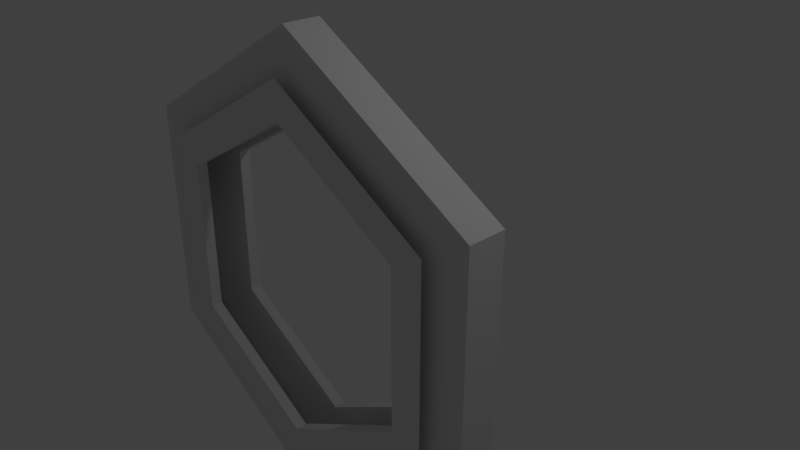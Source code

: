 # Source: corridor_doorway.blend  (saved by Blender 2.78.0; exported with 4.5.12 LTS)
import bpy
from mathutils import Matrix  # noqa: F401  (used for matrix-valued properties, if any)

bpy.ops.wm.read_factory_settings(use_empty=True)
scene = bpy.context.scene
scene.name = 'Scene'

# ---- collections
col_collection_1 = bpy.data.collections.new('Collection 1'); scene.collection.children.link(col_collection_1)

# ---- materials (node trees are filled in below, after node groups)
mat_doorwaymaterial = bpy.data.materials.new('DoorwayMaterial')
mat_doorwaymaterial.alpha_threshold = 0.0
mat_doorwaymaterial.use_transparent_shadow = False
mat_doorwaymaterial.roughness = 0.5

# ---- material node trees

# ---- world
world_world = bpy.data.worlds.new('World'); scene.world = world_world
world_world.color = (0.05088, 0.05088, 0.05088)
world_world.use_sun_shadow = False
world_world.sun_shadow_jitter_overblur = 0.0
world_world.cycles.sampling_method = 'MANUAL'

# ---- cameras
cam_camera = bpy.data.cameras.new('Camera')
cam_camera.clip_end = 100.0
cam_camera.lens = 35.0
cam_camera.sensor_width = 32.0
cam_camera.sensor_height = 18.0
cam_camera.ortho_scale = 7.314
cam_camera.dof.focus_distance = 0.0
cam_camera.dof.aperture_fstop = 128.0

# ---- lights
light_lamp = bpy.data.lights.new('Lamp', 'POINT')
light_lamp.transmission_factor = 0.0
light_lamp.cutoff_distance = 30.0
light_lamp.energy = 100.0
light_lamp.shadow_buffer_clip_start = 1.001
light_lamp.shadow_soft_size = 0.1
light_lamp.shadow_maximum_resolution = 0.006
light_lamp.use_absolute_resolution = True

# ---- meshes
me_circle = bpy.data.meshes.new('Circle')
me_circle.from_pydata([(-1.905e-09, -1.3, 2.606), (-2.257, -1.3, 1.303), (-2.257, -1.3, -1.303), (2.467e-07, -1.3, -2.606), (2.257, -1.3, -1.303), (2.257, -1.3, 1.303), (3.394e-09, -1.15, 2.105), (3.394e-09, -1.3, 2.105), (-1.823, -1.3, 1.053), (-1.823, -1.3, -1.053), (2.042e-07, -1.3, -2.105), (1.823, -1.3, -1.053), (1.823, -1.3, 1.053), (-1.823, -1.15, 1.053), (-1.823, -1.15, -1.053), (2.042e-07, -1.15, -2.105), (1.823, -1.15, -1.053), (1.823, -1.15, 1.053), (-7.438e-08, -1.15, 3.158), (-2.735, -1.15, 1.579), (-2.735, -1.15, -1.579), (2.268e-07, -1.15, -3.158), (2.735, -1.15, -1.579), (2.735, -1.15, 1.579), (-7.438e-08, -0.65, 3.158), (-2.735, -0.65, 1.579), (-2.735, -0.65, -1.579), (2.268e-07, -0.65, -3.158), (2.735, -0.65, -1.579), (2.735, -0.65, 1.579), (-7.438e-08, -0.65, 3.158), (-2.735, -0.65, 1.579), (-2.735, -0.65, -1.579), (2.268e-07, -0.65, -3.158), (2.735, -0.65, -1.579), (2.735, -0.65, 1.579), (2.982e-08, -0.65, 2.106), (-1.824, -0.65, 1.053), (-1.824, -0.65, -1.053), (2.307e-07, -0.65, -2.106), (1.824, -0.65, -1.053), (1.824, -0.65, 1.053), (2.982e-08, -0.5, 2.106), (-1.824, -0.5, 1.053), (-1.824, -0.5, -1.053), (2.307e-07, -0.5, -2.108), (1.824, -0.5, -1.053), (1.824, -0.5, 1.053), (-3.057e-09, -0.5, 2.498), (-2.164, -0.5, 1.249), (-2.164, -0.5, -1.249), (2.352e-07, -0.5, -2.501), (2.164, -0.5, -1.249), (2.164, -0.5, 1.249)], [], [(5, 12, 11, 4), (9, 8, 1, 2), (5, 0, 7, 12), (8, 7, 0, 1), (11, 10, 3, 4), (9, 2, 3, 10), (9, 10, 15, 14), (11, 12, 17, 16), (8, 9, 14, 13), (10, 11, 16, 15), (12, 7, 6, 17), (7, 8, 13, 6), (14, 15, 21, 20), (16, 17, 23, 22), (17, 6, 18, 23), (13, 14, 20, 19), (15, 16, 22, 21), (6, 13, 19, 18), (21, 22, 28, 27), (18, 19, 25, 24), (20, 21, 27, 26), (22, 23, 29, 28), (23, 18, 24, 29), (19, 20, 26, 25), (28, 29, 35, 34), (29, 24, 30, 35), (25, 26, 32, 31), (27, 28, 34, 33), (24, 25, 31, 30), (26, 27, 33, 32), (30, 31, 37, 36), (32, 33, 39, 38), (34, 35, 41, 40), (35, 30, 36, 41), (31, 32, 38, 37), (33, 34, 40, 39), (36, 42, 47, 41), (38, 44, 43, 37), (40, 46, 45, 39), (37, 43, 42, 36), (39, 45, 44, 38), (41, 47, 46, 40), (43, 49, 48, 42), (45, 51, 50, 44), (47, 53, 52, 46), (42, 48, 53, 47), (44, 50, 49, 43), (46, 52, 51, 45)])
me_circle.materials.append(mat_doorwaymaterial)
me_circle.use_remesh_preserve_volume = False
me_circle.use_remesh_preserve_attributes = False
me_circle.use_mirror_vertex_groups = False
me_circle.update()

# ---- objects
ob_doorway = bpy.data.objects.new('Doorway', me_circle)
ob_lamp = bpy.data.objects.new('Lamp', light_lamp)
ob_camera = bpy.data.objects.new('Camera', cam_camera)

# ---- transforms, parenting, visibility, modifiers, constraints
ob_doorway.location = (0.0, 0.0, 0.0)
ob_doorway.lineart.crease_threshold = 0.0
ob_lamp.location = (4.076, 1.005, 5.904)
ob_lamp.rotation_euler = (0.6503, 0.05522, 1.866)
ob_lamp.lock_rotations_4d = False
ob_lamp.empty_display_type = 'ARROWS'
ob_lamp.color = (0.0, 0.0, 0.0, 0.0)
ob_lamp.lineart.crease_threshold = 0.0
ob_camera.location = (7.481, -6.508, 5.344)
ob_camera.rotation_euler = (1.109, 0.0, 0.8149)
ob_camera.lock_rotations_4d = False
ob_camera.empty_display_type = 'ARROWS'
ob_camera.color = (0.0, 0.0, 0.0, 0.0)
ob_camera.display_type = 'WIRE'
ob_camera.lineart.crease_threshold = 0.0

# ---- collection membership
col_collection_1.objects.link(ob_doorway)
col_collection_1.objects.link(ob_lamp)
col_collection_1.objects.link(ob_camera)

# ---- scene / render settings (as saved in the file)
scene.camera = ob_camera
scene.frame_start = 1; scene.frame_end = 250; scene.frame_set(1)
scene.render.engine = 'BLENDER_EEVEE_NEXT'
scene.render.resolution_percentage = 50
scene.render.dither_intensity = 0.0
scene.cycles.use_denoising = False
scene.cycles.samples = 128
scene.cycles.sampling_pattern = 'TABULATED_SOBOL'
scene.cycles.light_sampling_threshold = 0.0
scene.cycles.use_adaptive_sampling = False
scene.cycles.use_light_tree = False
scene.cycles.blur_glossy = 0.0
scene.cycles.sample_clamp_indirect = 0.0
scene.view_settings.view_transform = 'Standard'
bpy.context.view_layer.update()
